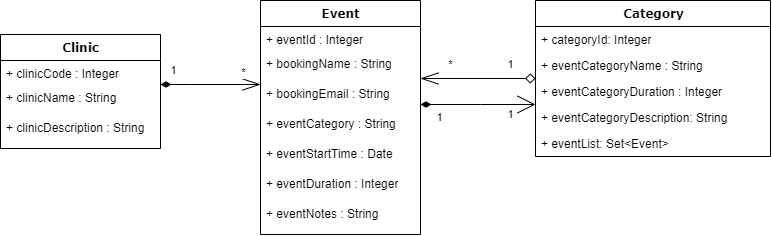

The diagram above was exported from draw.io. Its source (the exported page's mxGraphModel, read from the mxfile embedded in the PNG):
<mxGraphModel dx="716" dy="394" grid="1" gridSize="10" guides="1" tooltips="1" connect="1" arrows="1" fold="1" page="1" pageScale="1" pageWidth="1100" pageHeight="850" background="none" math="0" shadow="0">
  <root>
    <mxCell id="0" />
    <mxCell id="1" parent="0" />
    <mxCell id="b94bc138ca980ef-12" style="edgeStyle=orthogonalEdgeStyle;rounded=0;html=1;labelBackgroundColor=none;startArrow=diamondThin;startFill=1;startSize=8;endArrow=open;endFill=0;endSize=16;fontFamily=Verdana;fontSize=12;" parent="1" source="78961159f06e98e8-69" target="78961159f06e98e8-108" edge="1">
      <mxGeometry relative="1" as="geometry">
        <Array as="points">
          <mxPoint x="630" y="540" />
          <mxPoint x="630" y="540" />
        </Array>
      </mxGeometry>
    </mxCell>
    <mxCell id="38trr0_hWtJqNUOXcyNv-13" value="1" style="edgeLabel;html=1;align=center;verticalAlign=middle;resizable=0;points=[];" vertex="1" connectable="0" parent="b94bc138ca980ef-12">
      <mxGeometry x="-0.6726" y="1" relative="1" as="geometry">
        <mxPoint y="14" as="offset" />
      </mxGeometry>
    </mxCell>
    <mxCell id="38trr0_hWtJqNUOXcyNv-15" value="1" style="edgeLabel;html=1;align=center;verticalAlign=middle;resizable=0;points=[];" vertex="1" connectable="0" parent="b94bc138ca980ef-12">
      <mxGeometry x="0.6348" y="-1" relative="1" as="geometry">
        <mxPoint x="-4" y="9" as="offset" />
      </mxGeometry>
    </mxCell>
    <mxCell id="78961159f06e98e8-69" value="Event" style="swimlane;html=1;fontStyle=1;align=center;verticalAlign=top;childLayout=stackLayout;horizontal=1;startSize=26;horizontalStack=0;resizeParent=1;resizeLast=0;collapsible=1;marginBottom=0;swimlaneFillColor=#ffffff;rounded=0;shadow=0;comic=0;labelBackgroundColor=none;strokeWidth=1;fillColor=none;fontFamily=Verdana;fontSize=12" parent="1" vertex="1">
      <mxGeometry x="410" y="436" width="160" height="234" as="geometry" />
    </mxCell>
    <mxCell id="78961159f06e98e8-70" value="+ eventId : Integer&lt;br&gt;" style="text;html=1;strokeColor=none;fillColor=none;align=left;verticalAlign=top;spacingLeft=4;spacingRight=4;whiteSpace=wrap;overflow=hidden;rotatable=0;points=[[0,0.5],[1,0.5]];portConstraint=eastwest;" parent="78961159f06e98e8-69" vertex="1">
      <mxGeometry y="26" width="160" height="24" as="geometry" />
    </mxCell>
    <mxCell id="38trr0_hWtJqNUOXcyNv-1" value="+ bookingName : String" style="text;html=1;strokeColor=none;fillColor=none;align=left;verticalAlign=top;spacingLeft=4;spacingRight=4;whiteSpace=wrap;overflow=hidden;rotatable=0;points=[[0,0.5],[1,0.5]];portConstraint=eastwest;" vertex="1" parent="78961159f06e98e8-69">
      <mxGeometry y="50" width="160" height="30" as="geometry" />
    </mxCell>
    <mxCell id="38trr0_hWtJqNUOXcyNv-2" value="+ bookingEmail : String" style="text;html=1;strokeColor=none;fillColor=none;align=left;verticalAlign=top;spacingLeft=4;spacingRight=4;whiteSpace=wrap;overflow=hidden;rotatable=0;points=[[0,0.5],[1,0.5]];portConstraint=eastwest;" vertex="1" parent="78961159f06e98e8-69">
      <mxGeometry y="80" width="160" height="30" as="geometry" />
    </mxCell>
    <mxCell id="38trr0_hWtJqNUOXcyNv-3" value="+ eventCategory : String" style="text;html=1;strokeColor=none;fillColor=none;align=left;verticalAlign=top;spacingLeft=4;spacingRight=4;whiteSpace=wrap;overflow=hidden;rotatable=0;points=[[0,0.5],[1,0.5]];portConstraint=eastwest;" vertex="1" parent="78961159f06e98e8-69">
      <mxGeometry y="110" width="160" height="30" as="geometry" />
    </mxCell>
    <mxCell id="38trr0_hWtJqNUOXcyNv-4" value="+ eventStartTime : Date" style="text;html=1;strokeColor=none;fillColor=none;align=left;verticalAlign=top;spacingLeft=4;spacingRight=4;whiteSpace=wrap;overflow=hidden;rotatable=0;points=[[0,0.5],[1,0.5]];portConstraint=eastwest;" vertex="1" parent="78961159f06e98e8-69">
      <mxGeometry y="140" width="160" height="30" as="geometry" />
    </mxCell>
    <mxCell id="38trr0_hWtJqNUOXcyNv-5" value="+ eventDuration : Integer" style="text;html=1;strokeColor=none;fillColor=none;align=left;verticalAlign=top;spacingLeft=4;spacingRight=4;whiteSpace=wrap;overflow=hidden;rotatable=0;points=[[0,0.5],[1,0.5]];portConstraint=eastwest;" vertex="1" parent="78961159f06e98e8-69">
      <mxGeometry y="170" width="160" height="30" as="geometry" />
    </mxCell>
    <mxCell id="38trr0_hWtJqNUOXcyNv-6" value="+ eventNotes : String" style="text;html=1;strokeColor=none;fillColor=none;align=left;verticalAlign=top;spacingLeft=4;spacingRight=4;whiteSpace=wrap;overflow=hidden;rotatable=0;points=[[0,0.5],[1,0.5]];portConstraint=eastwest;" vertex="1" parent="78961159f06e98e8-69">
      <mxGeometry y="200" width="160" height="30" as="geometry" />
    </mxCell>
    <mxCell id="b94bc138ca980ef-11" style="edgeStyle=orthogonalEdgeStyle;rounded=0;html=1;labelBackgroundColor=none;startArrow=diamond;startFill=0;startSize=8;endArrow=openThin;endFill=0;endSize=16;fontFamily=Verdana;fontSize=12;" parent="1" source="78961159f06e98e8-108" target="78961159f06e98e8-69" edge="1">
      <mxGeometry relative="1" as="geometry">
        <Array as="points">
          <mxPoint x="500" y="530" />
        </Array>
      </mxGeometry>
    </mxCell>
    <mxCell id="38trr0_hWtJqNUOXcyNv-11" value="1" style="edgeLabel;html=1;align=center;verticalAlign=middle;resizable=0;points=[];" vertex="1" connectable="0" parent="b94bc138ca980ef-11">
      <mxGeometry x="-0.6468" relative="1" as="geometry">
        <mxPoint x="-5" y="-14" as="offset" />
      </mxGeometry>
    </mxCell>
    <mxCell id="38trr0_hWtJqNUOXcyNv-12" value="*" style="edgeLabel;html=1;align=center;verticalAlign=middle;resizable=0;points=[];" vertex="1" connectable="0" parent="b94bc138ca980ef-11">
      <mxGeometry x="0.6966" y="-1" relative="1" as="geometry">
        <mxPoint x="12" y="-13" as="offset" />
      </mxGeometry>
    </mxCell>
    <mxCell id="78961159f06e98e8-108" value="Category" style="swimlane;html=1;fontStyle=1;align=center;verticalAlign=top;childLayout=stackLayout;horizontal=1;startSize=26;horizontalStack=0;resizeParent=1;resizeLast=0;collapsible=1;marginBottom=0;swimlaneFillColor=#ffffff;rounded=0;shadow=0;comic=0;labelBackgroundColor=none;strokeWidth=1;fillColor=none;fontFamily=Verdana;fontSize=12" parent="1" vertex="1">
      <mxGeometry x="685" y="436" width="235" height="156" as="geometry" />
    </mxCell>
    <mxCell id="78961159f06e98e8-109" value="+ categoryId: Integer" style="text;html=1;strokeColor=none;fillColor=none;align=left;verticalAlign=top;spacingLeft=4;spacingRight=4;whiteSpace=wrap;overflow=hidden;rotatable=0;points=[[0,0.5],[1,0.5]];portConstraint=eastwest;" parent="78961159f06e98e8-108" vertex="1">
      <mxGeometry y="26" width="235" height="26" as="geometry" />
    </mxCell>
    <mxCell id="78961159f06e98e8-110" value="+ eventCategoryName : String" style="text;html=1;strokeColor=none;fillColor=none;align=left;verticalAlign=top;spacingLeft=4;spacingRight=4;whiteSpace=wrap;overflow=hidden;rotatable=0;points=[[0,0.5],[1,0.5]];portConstraint=eastwest;" parent="78961159f06e98e8-108" vertex="1">
      <mxGeometry y="52" width="235" height="26" as="geometry" />
    </mxCell>
    <mxCell id="38trr0_hWtJqNUOXcyNv-7" value="+ eventCategoryDuration : Integer&amp;nbsp;" style="text;html=1;strokeColor=none;fillColor=none;align=left;verticalAlign=top;spacingLeft=4;spacingRight=4;whiteSpace=wrap;overflow=hidden;rotatable=0;points=[[0,0.5],[1,0.5]];portConstraint=eastwest;" vertex="1" parent="78961159f06e98e8-108">
      <mxGeometry y="78" width="235" height="26" as="geometry" />
    </mxCell>
    <mxCell id="38trr0_hWtJqNUOXcyNv-8" value="+ eventCategoryDescription: String" style="text;html=1;strokeColor=none;fillColor=none;align=left;verticalAlign=top;spacingLeft=4;spacingRight=4;whiteSpace=wrap;overflow=hidden;rotatable=0;points=[[0,0.5],[1,0.5]];portConstraint=eastwest;" vertex="1" parent="78961159f06e98e8-108">
      <mxGeometry y="104" width="235" height="26" as="geometry" />
    </mxCell>
    <mxCell id="38trr0_hWtJqNUOXcyNv-16" value="+ eventList: Set&amp;lt;Event&amp;gt;" style="text;html=1;strokeColor=none;fillColor=none;align=left;verticalAlign=top;spacingLeft=4;spacingRight=4;whiteSpace=wrap;overflow=hidden;rotatable=0;points=[[0,0.5],[1,0.5]];portConstraint=eastwest;" vertex="1" parent="78961159f06e98e8-108">
      <mxGeometry y="130" width="235" height="26" as="geometry" />
    </mxCell>
    <mxCell id="38trr0_hWtJqNUOXcyNv-22" value="Clinic" style="swimlane;html=1;fontStyle=1;align=center;verticalAlign=top;childLayout=stackLayout;horizontal=1;startSize=26;horizontalStack=0;resizeParent=1;resizeLast=0;collapsible=1;marginBottom=0;swimlaneFillColor=#ffffff;rounded=0;shadow=0;comic=0;labelBackgroundColor=none;strokeWidth=1;fillColor=none;fontFamily=Verdana;fontSize=12" vertex="1" parent="1">
      <mxGeometry x="150" y="470" width="160" height="114" as="geometry" />
    </mxCell>
    <mxCell id="38trr0_hWtJqNUOXcyNv-23" value="+ clinicCode : Integer" style="text;html=1;strokeColor=none;fillColor=none;align=left;verticalAlign=top;spacingLeft=4;spacingRight=4;whiteSpace=wrap;overflow=hidden;rotatable=0;points=[[0,0.5],[1,0.5]];portConstraint=eastwest;" vertex="1" parent="38trr0_hWtJqNUOXcyNv-22">
      <mxGeometry y="26" width="160" height="24" as="geometry" />
    </mxCell>
    <mxCell id="38trr0_hWtJqNUOXcyNv-24" value="+ clinicName : String" style="text;html=1;strokeColor=none;fillColor=none;align=left;verticalAlign=top;spacingLeft=4;spacingRight=4;whiteSpace=wrap;overflow=hidden;rotatable=0;points=[[0,0.5],[1,0.5]];portConstraint=eastwest;" vertex="1" parent="38trr0_hWtJqNUOXcyNv-22">
      <mxGeometry y="50" width="160" height="30" as="geometry" />
    </mxCell>
    <mxCell id="38trr0_hWtJqNUOXcyNv-25" value="+ clinicDescription : String" style="text;html=1;strokeColor=none;fillColor=none;align=left;verticalAlign=top;spacingLeft=4;spacingRight=4;whiteSpace=wrap;overflow=hidden;rotatable=0;points=[[0,0.5],[1,0.5]];portConstraint=eastwest;" vertex="1" parent="38trr0_hWtJqNUOXcyNv-22">
      <mxGeometry y="80" width="160" height="30" as="geometry" />
    </mxCell>
    <mxCell id="38trr0_hWtJqNUOXcyNv-31" style="edgeStyle=orthogonalEdgeStyle;rounded=0;html=1;labelBackgroundColor=none;startArrow=diamondThin;startFill=1;startSize=8;endArrow=openThin;endFill=0;endSize=16;fontFamily=Verdana;fontSize=12;" edge="1" parent="1" source="38trr0_hWtJqNUOXcyNv-22" target="78961159f06e98e8-69">
      <mxGeometry relative="1" as="geometry">
        <Array as="points">
          <mxPoint x="340" y="520" />
          <mxPoint x="340" y="520" />
        </Array>
        <mxPoint x="435" y="610" as="sourcePoint" />
        <mxPoint x="320" y="610" as="targetPoint" />
      </mxGeometry>
    </mxCell>
    <mxCell id="38trr0_hWtJqNUOXcyNv-32" value="1" style="edgeLabel;html=1;align=center;verticalAlign=middle;resizable=0;points=[];" vertex="1" connectable="0" parent="38trr0_hWtJqNUOXcyNv-31">
      <mxGeometry x="-0.6468" relative="1" as="geometry">
        <mxPoint x="-5" y="-14" as="offset" />
      </mxGeometry>
    </mxCell>
    <mxCell id="38trr0_hWtJqNUOXcyNv-33" value="*" style="edgeLabel;html=1;align=center;verticalAlign=middle;resizable=0;points=[];" vertex="1" connectable="0" parent="38trr0_hWtJqNUOXcyNv-31">
      <mxGeometry x="0.6966" y="-1" relative="1" as="geometry">
        <mxPoint x="-2" y="-13" as="offset" />
      </mxGeometry>
    </mxCell>
  </root>
</mxGraphModel>